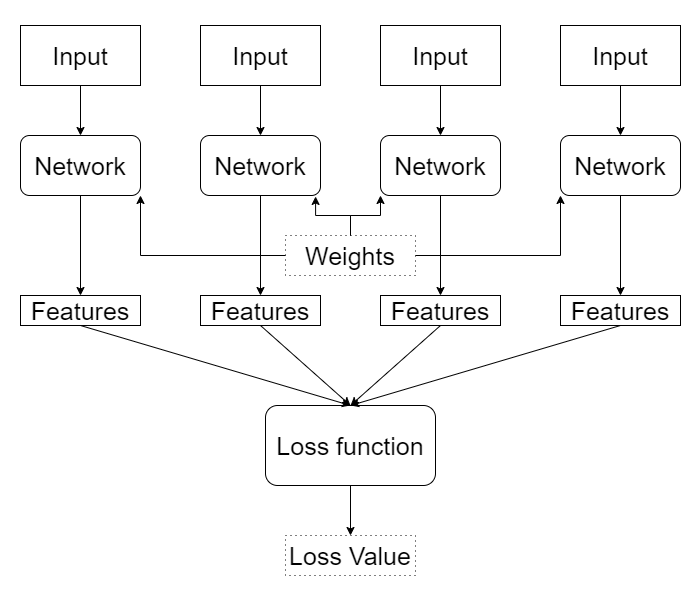

The diagram above was exported from draw.io. Its source (the exported page's mxGraphModel, read from the mxfile embedded in the PNG):
<mxGraphModel dx="731" dy="1250" grid="1" gridSize="10" guides="1" tooltips="1" connect="1" arrows="1" fold="1" page="1" pageScale="1" pageWidth="700" pageHeight="600" math="0" shadow="0">
  <root>
    <mxCell id="0" />
    <mxCell id="1" parent="0" />
    <mxCell id="utrcYG56t0ZkzmAR7fEL-1" value="Input" style="rounded=0;whiteSpace=wrap;html=1;fontSize=25;fontStyle=0;horizontal=1;" parent="1" vertex="1">
      <mxGeometry x="20" y="25" width="120" height="60" as="geometry" />
    </mxCell>
    <mxCell id="utrcYG56t0ZkzmAR7fEL-3" value="Input" style="rounded=0;whiteSpace=wrap;html=1;fontSize=25;fontStyle=0;horizontal=1;" parent="1" vertex="1">
      <mxGeometry x="560" y="25" width="120" height="60" as="geometry" />
    </mxCell>
    <mxCell id="utrcYG56t0ZkzmAR7fEL-4" value="Input" style="rounded=0;whiteSpace=wrap;html=1;fontSize=25;fontStyle=0;horizontal=1;" parent="1" vertex="1">
      <mxGeometry x="200" y="25" width="120" height="60" as="geometry" />
    </mxCell>
    <mxCell id="utrcYG56t0ZkzmAR7fEL-5" value="Input" style="rounded=0;whiteSpace=wrap;html=1;fontSize=25;fontStyle=0;horizontal=1;" parent="1" vertex="1">
      <mxGeometry x="380" y="25" width="120" height="60" as="geometry" />
    </mxCell>
    <mxCell id="utrcYG56t0ZkzmAR7fEL-7" value="Network" style="rounded=1;whiteSpace=wrap;html=1;fontSize=25;" parent="1" vertex="1">
      <mxGeometry x="20" y="135" width="120" height="60" as="geometry" />
    </mxCell>
    <mxCell id="utrcYG56t0ZkzmAR7fEL-8" value="Network" style="rounded=1;whiteSpace=wrap;html=1;fontSize=25;" parent="1" vertex="1">
      <mxGeometry x="200" y="135" width="120" height="60" as="geometry" />
    </mxCell>
    <mxCell id="utrcYG56t0ZkzmAR7fEL-9" value="Network" style="rounded=1;whiteSpace=wrap;html=1;fontSize=25;" parent="1" vertex="1">
      <mxGeometry x="380" y="135" width="120" height="60" as="geometry" />
    </mxCell>
    <mxCell id="utrcYG56t0ZkzmAR7fEL-10" value="Network" style="rounded=1;whiteSpace=wrap;html=1;fontSize=25;" parent="1" vertex="1">
      <mxGeometry x="560" y="135" width="120" height="60" as="geometry" />
    </mxCell>
    <mxCell id="utrcYG56t0ZkzmAR7fEL-11" value="Features" style="rounded=0;whiteSpace=wrap;html=1;fontSize=25;" parent="1" vertex="1">
      <mxGeometry x="20" y="295" width="120" height="30" as="geometry" />
    </mxCell>
    <mxCell id="utrcYG56t0ZkzmAR7fEL-12" value="Features" style="rounded=0;whiteSpace=wrap;html=1;fontSize=25;" parent="1" vertex="1">
      <mxGeometry x="200" y="295" width="120" height="30" as="geometry" />
    </mxCell>
    <mxCell id="utrcYG56t0ZkzmAR7fEL-13" value="Features" style="rounded=0;whiteSpace=wrap;html=1;fontSize=25;" parent="1" vertex="1">
      <mxGeometry x="380" y="295" width="120" height="30" as="geometry" />
    </mxCell>
    <mxCell id="utrcYG56t0ZkzmAR7fEL-14" value="Features" style="rounded=0;whiteSpace=wrap;html=1;fontSize=25;" parent="1" vertex="1">
      <mxGeometry x="560" y="295" width="120" height="30" as="geometry" />
    </mxCell>
    <mxCell id="utrcYG56t0ZkzmAR7fEL-15" value="Loss function" style="rounded=1;whiteSpace=wrap;html=1;fontSize=25;" parent="1" vertex="1">
      <mxGeometry x="265" y="405" width="170" height="80" as="geometry" />
    </mxCell>
    <mxCell id="utrcYG56t0ZkzmAR7fEL-17" value="" style="endArrow=classic;html=1;fontSize=25;exitX=0.5;exitY=1;exitDx=0;exitDy=0;" parent="1" source="utrcYG56t0ZkzmAR7fEL-1" target="utrcYG56t0ZkzmAR7fEL-7" edge="1">
      <mxGeometry width="50" height="50" relative="1" as="geometry">
        <mxPoint x="110" y="105" as="sourcePoint" />
        <mxPoint x="240" y="135" as="targetPoint" />
      </mxGeometry>
    </mxCell>
    <mxCell id="utrcYG56t0ZkzmAR7fEL-18" value="" style="endArrow=classic;html=1;fontSize=25;exitX=0.5;exitY=1;exitDx=0;exitDy=0;entryX=0.5;entryY=0;entryDx=0;entryDy=0;" parent="1" source="utrcYG56t0ZkzmAR7fEL-4" target="utrcYG56t0ZkzmAR7fEL-8" edge="1">
      <mxGeometry width="50" height="50" relative="1" as="geometry">
        <mxPoint x="259.58000000000004" y="85" as="sourcePoint" />
        <mxPoint x="259.58000000000004" y="135" as="targetPoint" />
      </mxGeometry>
    </mxCell>
    <mxCell id="utrcYG56t0ZkzmAR7fEL-19" value="" style="endArrow=classic;html=1;fontSize=25;exitX=0.5;exitY=1;exitDx=0;exitDy=0;entryX=0.5;entryY=0;entryDx=0;entryDy=0;" parent="1" source="utrcYG56t0ZkzmAR7fEL-5" target="utrcYG56t0ZkzmAR7fEL-9" edge="1">
      <mxGeometry width="50" height="50" relative="1" as="geometry">
        <mxPoint x="439.58" y="85" as="sourcePoint" />
        <mxPoint x="439.58" y="135" as="targetPoint" />
      </mxGeometry>
    </mxCell>
    <mxCell id="utrcYG56t0ZkzmAR7fEL-20" value="" style="endArrow=classic;html=1;fontSize=25;exitX=0.5;exitY=1;exitDx=0;exitDy=0;entryX=0.5;entryY=0;entryDx=0;entryDy=0;" parent="1" source="utrcYG56t0ZkzmAR7fEL-3" target="utrcYG56t0ZkzmAR7fEL-10" edge="1">
      <mxGeometry width="50" height="50" relative="1" as="geometry">
        <mxPoint x="110" y="115" as="sourcePoint" />
        <mxPoint x="110" y="165" as="targetPoint" />
      </mxGeometry>
    </mxCell>
    <mxCell id="utrcYG56t0ZkzmAR7fEL-21" value="" style="endArrow=classic;html=1;fontSize=25;exitX=0.5;exitY=1;exitDx=0;exitDy=0;entryX=0.5;entryY=0;entryDx=0;entryDy=0;" parent="1" source="utrcYG56t0ZkzmAR7fEL-7" target="utrcYG56t0ZkzmAR7fEL-11" edge="1">
      <mxGeometry width="50" height="50" relative="1" as="geometry">
        <mxPoint x="160" y="205" as="sourcePoint" />
        <mxPoint x="160" y="255" as="targetPoint" />
      </mxGeometry>
    </mxCell>
    <mxCell id="utrcYG56t0ZkzmAR7fEL-22" value="" style="endArrow=classic;html=1;fontSize=25;exitX=0.5;exitY=1;exitDx=0;exitDy=0;entryX=0.5;entryY=0;entryDx=0;entryDy=0;" parent="1" source="utrcYG56t0ZkzmAR7fEL-8" target="utrcYG56t0ZkzmAR7fEL-12" edge="1">
      <mxGeometry width="50" height="50" relative="1" as="geometry">
        <mxPoint x="90" y="205" as="sourcePoint" />
        <mxPoint x="90" y="255" as="targetPoint" />
      </mxGeometry>
    </mxCell>
    <mxCell id="utrcYG56t0ZkzmAR7fEL-23" value="" style="endArrow=classic;html=1;fontSize=25;exitX=0.5;exitY=1;exitDx=0;exitDy=0;" parent="1" source="utrcYG56t0ZkzmAR7fEL-9" target="utrcYG56t0ZkzmAR7fEL-13" edge="1">
      <mxGeometry width="50" height="50" relative="1" as="geometry">
        <mxPoint x="100" y="215" as="sourcePoint" />
        <mxPoint x="100" y="265" as="targetPoint" />
      </mxGeometry>
    </mxCell>
    <mxCell id="utrcYG56t0ZkzmAR7fEL-24" value="" style="endArrow=classic;html=1;fontSize=25;exitX=0.5;exitY=1;exitDx=0;exitDy=0;entryX=0.5;entryY=0;entryDx=0;entryDy=0;" parent="1" source="utrcYG56t0ZkzmAR7fEL-10" target="utrcYG56t0ZkzmAR7fEL-14" edge="1">
      <mxGeometry width="50" height="50" relative="1" as="geometry">
        <mxPoint x="450" y="205" as="sourcePoint" />
        <mxPoint x="450" y="255" as="targetPoint" />
      </mxGeometry>
    </mxCell>
    <mxCell id="utrcYG56t0ZkzmAR7fEL-25" value="" style="endArrow=classic;html=1;fontSize=25;exitX=0.5;exitY=1;exitDx=0;exitDy=0;entryX=0.5;entryY=0;entryDx=0;entryDy=0;" parent="1" source="utrcYG56t0ZkzmAR7fEL-14" target="utrcYG56t0ZkzmAR7fEL-15" edge="1">
      <mxGeometry width="50" height="50" relative="1" as="geometry">
        <mxPoint x="630" y="205" as="sourcePoint" />
        <mxPoint x="630" y="255" as="targetPoint" />
      </mxGeometry>
    </mxCell>
    <mxCell id="utrcYG56t0ZkzmAR7fEL-26" value="" style="endArrow=classic;html=1;fontSize=25;exitX=0.5;exitY=1;exitDx=0;exitDy=0;entryX=0.5;entryY=0;entryDx=0;entryDy=0;" parent="1" source="utrcYG56t0ZkzmAR7fEL-11" target="utrcYG56t0ZkzmAR7fEL-15" edge="1">
      <mxGeometry width="50" height="50" relative="1" as="geometry">
        <mxPoint x="630" y="285" as="sourcePoint" />
        <mxPoint x="330" y="315" as="targetPoint" />
      </mxGeometry>
    </mxCell>
    <mxCell id="utrcYG56t0ZkzmAR7fEL-27" value="" style="endArrow=classic;html=1;fontSize=25;exitX=0.5;exitY=1;exitDx=0;exitDy=0;entryX=0.5;entryY=0;entryDx=0;entryDy=0;" parent="1" source="utrcYG56t0ZkzmAR7fEL-13" target="utrcYG56t0ZkzmAR7fEL-15" edge="1">
      <mxGeometry width="50" height="50" relative="1" as="geometry">
        <mxPoint x="640" y="295" as="sourcePoint" />
        <mxPoint x="370" y="355" as="targetPoint" />
      </mxGeometry>
    </mxCell>
    <mxCell id="utrcYG56t0ZkzmAR7fEL-28" value="" style="endArrow=classic;html=1;fontSize=25;exitX=0.5;exitY=1;exitDx=0;exitDy=0;entryX=0.5;entryY=0;entryDx=0;entryDy=0;" parent="1" source="utrcYG56t0ZkzmAR7fEL-12" target="utrcYG56t0ZkzmAR7fEL-15" edge="1">
      <mxGeometry width="50" height="50" relative="1" as="geometry">
        <mxPoint x="450" y="285" as="sourcePoint" />
        <mxPoint x="350" y="335" as="targetPoint" />
      </mxGeometry>
    </mxCell>
    <mxCell id="utrcYG56t0ZkzmAR7fEL-29" value="" style="endArrow=classic;html=1;fontSize=25;exitX=0.5;exitY=1;exitDx=0;exitDy=0;entryX=0.5;entryY=0;entryDx=0;entryDy=0;" parent="1" source="utrcYG56t0ZkzmAR7fEL-15" target="utrcYG56t0ZkzmAR7fEL-40" edge="1">
      <mxGeometry width="50" height="50" relative="1" as="geometry">
        <mxPoint x="460" y="295" as="sourcePoint" />
        <mxPoint x="350" y="525" as="targetPoint" />
      </mxGeometry>
    </mxCell>
    <mxCell id="utrcYG56t0ZkzmAR7fEL-36" style="edgeStyle=orthogonalEdgeStyle;rounded=0;orthogonalLoop=1;jettySize=auto;html=1;entryX=1;entryY=1;entryDx=0;entryDy=0;fontSize=25;" parent="1" source="utrcYG56t0ZkzmAR7fEL-30" target="utrcYG56t0ZkzmAR7fEL-7" edge="1">
      <mxGeometry relative="1" as="geometry" />
    </mxCell>
    <mxCell id="utrcYG56t0ZkzmAR7fEL-37" style="edgeStyle=orthogonalEdgeStyle;rounded=0;orthogonalLoop=1;jettySize=auto;html=1;entryX=0.959;entryY=1.016;entryDx=0;entryDy=0;entryPerimeter=0;fontSize=25;" parent="1" source="utrcYG56t0ZkzmAR7fEL-30" target="utrcYG56t0ZkzmAR7fEL-8" edge="1">
      <mxGeometry relative="1" as="geometry" />
    </mxCell>
    <mxCell id="utrcYG56t0ZkzmAR7fEL-38" style="edgeStyle=orthogonalEdgeStyle;rounded=0;orthogonalLoop=1;jettySize=auto;html=1;entryX=0;entryY=1;entryDx=0;entryDy=0;fontSize=25;" parent="1" source="utrcYG56t0ZkzmAR7fEL-30" target="utrcYG56t0ZkzmAR7fEL-9" edge="1">
      <mxGeometry relative="1" as="geometry" />
    </mxCell>
    <mxCell id="utrcYG56t0ZkzmAR7fEL-39" style="edgeStyle=orthogonalEdgeStyle;rounded=0;orthogonalLoop=1;jettySize=auto;html=1;entryX=0;entryY=1;entryDx=0;entryDy=0;fontSize=25;" parent="1" source="utrcYG56t0ZkzmAR7fEL-30" target="utrcYG56t0ZkzmAR7fEL-10" edge="1">
      <mxGeometry relative="1" as="geometry" />
    </mxCell>
    <mxCell id="utrcYG56t0ZkzmAR7fEL-30" value="Weights" style="text;html=1;fillColor=none;align=center;verticalAlign=middle;whiteSpace=wrap;rounded=0;fontSize=25;labelBorderColor=none;glass=0;perimeterSpacing=0;strokeWidth=1;strokeColor=#000000;dashed=1;dashPattern=1 4;" parent="1" vertex="1">
      <mxGeometry x="285" y="235" width="130" height="40" as="geometry" />
    </mxCell>
    <mxCell id="utrcYG56t0ZkzmAR7fEL-40" value="Loss Value" style="text;html=1;fillColor=none;align=center;verticalAlign=middle;whiteSpace=wrap;rounded=0;fontSize=25;labelBorderColor=none;glass=0;perimeterSpacing=0;strokeWidth=1;strokeColor=#000000;dashed=1;dashPattern=1 4;" parent="1" vertex="1">
      <mxGeometry x="285" y="535" width="130" height="40" as="geometry" />
    </mxCell>
  </root>
</mxGraphModel>